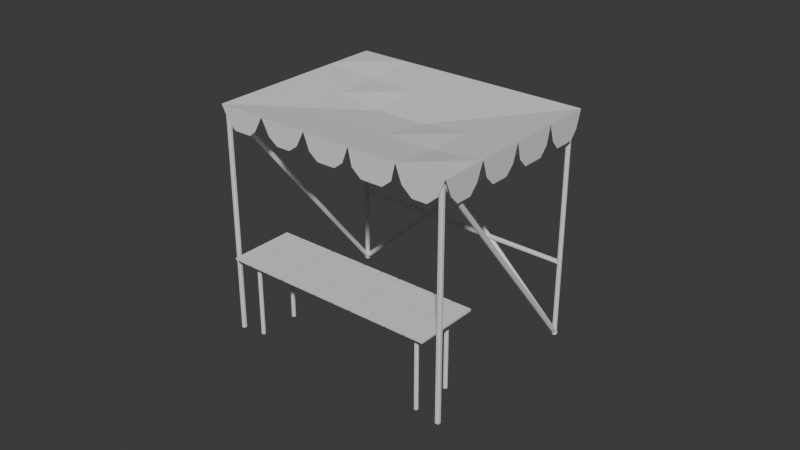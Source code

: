 # Source: stand.blend  (saved by Blender 5.0.119; exported with 4.5.12 LTS)
import bpy
from mathutils import Matrix  # noqa: F401  (used for matrix-valued properties, if any)

bpy.ops.wm.read_factory_settings(use_empty=True)
scene = bpy.context.scene
scene.name = 'Scene'

# ---- collections
col_collection = bpy.data.collections.new('Collection'); scene.collection.children.link(col_collection)

# ---- materials (node trees are filled in below, after node groups)
mat_scafolding = bpy.data.materials.new('scafolding')
mat_cloth = bpy.data.materials.new('cloth')
mat_table = bpy.data.materials.new('table')

# ---- material node trees
mat_scafolding.use_nodes = True; mat_scafolding.node_tree.nodes.clear()
_N = mat_scafolding.node_tree.nodes; _L = mat_scafolding.node_tree.links
n0 = _N.new('ShaderNodeBsdfPrincipled'); n0.name = 'Principled BSDF'; n0.location = (-200, 100)
n1 = _N.new('ShaderNodeOutputMaterial'); n1.name = 'Material Output'; n1.location = (200, 100)
_L.new(n0.outputs[0], n1.inputs[0])
n1.is_active_output = True
mat_cloth.use_nodes = True; mat_cloth.node_tree.nodes.clear()
_N = mat_cloth.node_tree.nodes; _L = mat_cloth.node_tree.links
n0 = _N.new('ShaderNodeBsdfPrincipled'); n0.name = 'Principled BSDF'; n0.location = (-200, 100)
n1 = _N.new('ShaderNodeOutputMaterial'); n1.name = 'Material Output'; n1.location = (200, 100)
_L.new(n0.outputs[0], n1.inputs[0])
n1.is_active_output = True
mat_table.use_nodes = True; mat_table.node_tree.nodes.clear()
_N = mat_table.node_tree.nodes; _L = mat_table.node_tree.links
n0 = _N.new('ShaderNodeBsdfPrincipled'); n0.name = 'Principled BSDF'; n0.location = (-200, 100)
n1 = _N.new('ShaderNodeOutputMaterial'); n1.name = 'Material Output'; n1.location = (200, 100)
_L.new(n0.outputs[0], n1.inputs[0])
n1.is_active_output = True

# ---- world
world_world = bpy.data.worlds.new('World'); scene.world = world_world
world_world.use_nodes = True; world_world.node_tree.nodes.clear()
_N = world_world.node_tree.nodes; _L = world_world.node_tree.links
n0 = _N.new('ShaderNodeOutputWorld'); n0.name = 'World Output'; n0.location = (200, 100)
n1 = _N.new('ShaderNodeBackground'); n1.name = 'Background'; n1.location = (-200, 100)
n1.inputs[0].default_value = (0.05088, 0.05088, 0.05088, 1.0)
_L.new(n1.outputs[0], n0.inputs[0])
n0.is_active_output = True
world_world.color = (0.05088, 0.05088, 0.05088)
world_world.sun_shadow_jitter_overblur = 0.0

# ---- meshes
me_cube_005 = bpy.data.meshes.new('Cube.005')
me_cube_005.from_pydata([(-0.3784, -1.0, -1.0), (-1.0, -0.3784, -1.0), (-1.0, -2.765, 128.8), (-0.3784, -3.387, 128.8), (-1.0, 0.3784, -1.0), (-0.3784, 1.0, -1.0), (-0.3784, -1.387, 128.8), (-1.0, -2.008, 128.8), (1.0, -0.3784, -1.0), (0.3784, -1.0, -1.0), (0.3784, -3.387, 128.8), (1.0, -2.765, 128.8), (0.3784, 1.0, -1.0), (1.0, 0.3784, -1.0), (1.0, -2.008, 128.8), (0.3784, -1.387, 128.8), (-106.3, -65.05, 49.4), (-106.9, -64.62, 49.07), (-106.9, -2.056, 129.4), (-106.3, -2.483, 129.7), (-106.9, -63.9, 48.51), (-106.3, -63.47, 48.17), (-106.3, -0.9049, 128.5), (-106.9, -1.332, 128.8), (-104.9, -64.62, 49.07), (-105.4, -65.05, 49.4), (-105.4, -2.483, 129.7), (-104.9, -2.056, 129.4), (-105.4, -63.47, 48.17), (-104.9, -63.9, 48.51), (-104.9, -1.332, 128.8), (-105.4, -0.9049, 128.5), (-0.5562, -65.05, 49.4), (-1.0, -64.7, 49.13), (-1.0, -2.133, 129.5), (-0.5562, -2.483, 129.7), (-1.0, -63.82, 48.45), (-0.5562, -63.47, 48.17), (-0.5562, -0.9049, 128.5), (-1.0, -1.255, 128.8), (1.0, -64.7, 49.13), (0.5562, -65.05, 49.4), (0.5562, -2.483, 129.7), (1.0, -2.133, 129.5), (0.5562, -63.47, 48.17), (1.0, -63.82, 48.45), (1.0, -1.255, 128.8), (0.5562, -0.9049, 128.5), (-106.3, -1.403, -0.1744), (-106.9, -0.9515, -0.5264), (-106.9, 61.62, 79.8), (-106.3, 61.16, 80.15), (-106.9, -0.2775, -1.051), (-106.3, 0.1744, -1.403), (-106.3, 62.74, 78.92), (-106.9, 62.29, 79.27), (-104.9, -0.9515, -0.5264), (-105.4, -1.403, -0.1744), (-105.4, 61.16, 80.15), (-104.9, 61.62, 79.8), (-105.4, 0.1744, -1.403), (-104.9, -0.2775, -1.051), (-104.9, 62.29, 79.27), (-105.4, 62.74, 78.92), (-0.3784, -1.403, -0.1744), (-1.0, -0.913, -0.5564), (-1.0, 61.65, 79.77), (-0.3784, 61.16, 80.15), (-1.0, -0.316, -1.021), (-0.3784, 0.1744, -1.403), (-0.3784, 62.74, 78.92), (-1.0, 62.25, 79.3), (1.0, -0.913, -0.5564), (0.3784, -1.403, -0.1744), (0.3784, 61.16, 80.15), (1.0, 61.65, 79.77), (0.3784, 0.1744, -1.403), (1.0, -0.316, -1.021), (1.0, 62.25, 79.3), (0.3784, 62.74, 78.92), (-106.4, -1.0, -1.0), (-107.1, -0.3784, -1.0), (-107.1, -2.765, 128.8), (-106.4, -3.387, 128.8), (-107.1, 0.3784, -1.0), (-106.4, 1.0, -1.0), (-106.4, -1.387, 128.8), (-107.1, -2.008, 128.8), (-105.1, -0.3784, -1.0), (-105.7, -1.0, -1.0), (-105.7, -3.387, 128.8), (-105.1, -2.765, 128.8), (-105.7, 1.0, -1.0), (-105.1, 0.3784, -1.0), (-105.1, -2.008, 128.8), (-105.7, -1.387, 128.8), (-106.9, -1.031, 0.3039), (-107.3, -0.3273, 0.275), (-0.4362, 61.31, 79.4), (-0.03575, 60.6, 79.43), (-107.3, 0.3467, -0.25), (-106.9, 0.547, -0.9251), (-0.03575, 62.18, 78.2), (-0.4362, 61.98, 78.88), (-105.9, -1.206, -0.8531), (-106.3, -1.406, -0.178), (0.5616, 60.23, 78.95), (0.9621, 60.43, 78.27), (-106.3, 0.1716, -1.407), (-105.9, -0.532, -1.378), (0.9621, 61.1, 77.75), (0.5616, 61.81, 77.72), (0.5047, -1.368, -0.1291), (0.09593, -1.166, -0.8806), (-106.6, 61.05, 78.99), (-106.2, 60.85, 79.75), (0.09593, -0.5686, -1.346), (0.5047, 0.2097, -1.358), (-106.2, 62.43, 78.52), (-106.6, 61.65, 78.53), (1.411, -0.2395, 0.3082), (1.002, -1.018, 0.3207), (-105.7, 61.2, 80.2), (-105.3, 61.98, 80.18), (1.002, 0.56, -0.9083), (1.411, 0.3574, -0.1568), (-105.3, 62.58, 79.72), (-105.7, 62.78, 78.97), (-105.5, 20.76, 28.28), (-105.5, 21.63, 28.39), (0.1566, 21.06, 27.66), (0.1786, 20.19, 27.55), (-105.5, 22.23, 27.92), (-105.5, 22.34, 27.05), (0.1786, 21.77, 26.32), (0.1566, 21.66, 27.19), (-105.5, 20.41, 26.81), (-105.5, 20.3, 27.68), (0.2054, 19.73, 26.95), (0.2273, 19.83, 26.08), (-105.5, 21.87, 26.46), (-105.5, 21.0, 26.35), (0.2273, 20.43, 25.61), (0.2054, 21.3, 25.72)], [], [(0, 3, 2, 1), (6, 5, 4, 7), (14, 13, 12, 15), (10, 9, 8, 11), (4, 5, 12, 13, 8, 9, 0, 1), (1, 2, 7, 4), (9, 10, 3, 0), (14, 15, 6, 7, 2, 3, 10, 11), (5, 6, 15, 12), (13, 14, 11, 8), (16, 19, 18, 17), (22, 21, 20, 23), (30, 29, 28, 31), (26, 25, 24, 27), (20, 21, 28, 29, 24, 25, 16, 17), (17, 18, 23, 20), (25, 26, 19, 16), (30, 31, 22, 23, 18, 19, 26, 27), (21, 22, 31, 28), (29, 30, 27, 24), (32, 35, 34, 33), (38, 37, 36, 39), (46, 45, 44, 47), (42, 41, 40, 43), (36, 37, 44, 45, 40, 41, 32, 33), (33, 34, 39, 36), (41, 42, 35, 32), (46, 47, 38, 39, 34, 35, 42, 43), (37, 38, 47, 44), (45, 46, 43, 40), (48, 51, 50, 49), (54, 53, 52, 55), (62, 61, 60, 63), (58, 57, 56, 59), (52, 53, 60, 61, 56, 57, 48, 49), (49, 50, 55, 52), (57, 58, 51, 48), (62, 63, 54, 55, 50, 51, 58, 59), (53, 54, 63, 60), (61, 62, 59, 56), (64, 67, 66, 65), (70, 69, 68, 71), (78, 77, 76, 79), (74, 73, 72, 75), (68, 69, 76, 77, 72, 73, 64, 65), (65, 66, 71, 68), (73, 74, 67, 64), (78, 79, 70, 71, 66, 67, 74, 75), (69, 70, 79, 76), (77, 78, 75, 72), (80, 83, 82, 81), (86, 85, 84, 87), (94, 93, 92, 95), (90, 89, 88, 91), (84, 85, 92, 93, 88, 89, 80, 81), (81, 82, 87, 84), (89, 90, 83, 80), (94, 95, 86, 87, 82, 83, 90, 91), (85, 86, 95, 92), (93, 94, 91, 88), (96, 99, 98, 97), (102, 101, 100, 103), (110, 109, 108, 111), (106, 105, 104, 107), (100, 101, 108, 109, 104, 105, 96, 97), (97, 98, 103, 100), (105, 106, 99, 96), (110, 111, 102, 103, 98, 99, 106, 107), (101, 102, 111, 108), (109, 110, 107, 104), (112, 115, 114, 113), (118, 117, 116, 119), (126, 125, 124, 127), (122, 121, 120, 123), (116, 117, 124, 125, 120, 121, 112, 113), (113, 114, 119, 116), (121, 122, 115, 112), (126, 127, 118, 119, 114, 115, 122, 123), (117, 118, 127, 124), (125, 126, 123, 120), (128, 131, 130, 129), (134, 133, 132, 135), (142, 141, 140, 143), (138, 137, 136, 139), (132, 133, 140, 141, 136, 137, 128, 129), (129, 130, 135, 132), (137, 138, 131, 128), (142, 143, 134, 135, 130, 131, 138, 139), (133, 134, 143, 140), (141, 142, 139, 136)])
_uv = me_cube_005.uv_layers.new(name='UVMap')
_uv.uv.foreach_set('vector', [0.08026, 0.8683, 0.08026, 0.0005255, 0.0861, 0.0003519, 0.0861, 0.8681, 0.1372, 0.0008186, 0.1372, 0.745, 0.1313, 0.7457, 0.1313, 0.001522, 0.09629, 0.0001736, 0.09629, 0.868, 0.09045, 0.8678, 0.09045, 3.004e-08, 0.1474, 0.0007035, 0.1474, 0.7449, 0.1416, 0.7442, 0.1416, 3.715e-08, 0.458, 0.7012, 0.458, 0.7072, 0.4551, 0.7107, 0.4503, 0.7104, 0.4474, 0.7066, 0.4474, 0.7006, 0.4503, 0.6972, 0.4551, 0.6974, 0.1269, 0.7442, 0.1269, 3.308e-08, 0.1313, 0.001522, 0.1313, 0.7457, 0.0759, 0.8678, 0.0759, 3.021e-08, 0.08026, 0.0005255, 0.08026, 0.8683, 0.4551, 0.6969, 0.4503, 0.6972, 0.4474, 0.6937, 0.4474, 0.6877, 0.4503, 0.6839, 0.4551, 0.6837, 0.458, 0.6871, 0.458, 0.6931, 0.0861, 0.8683, 0.0861, 0.0005255, 0.09045, 3.004e-08, 0.09045, 0.8678, 0.1372, 0.7457, 0.1372, 0.001522, 0.1416, 3.715e-08, 0.1416, 0.7442, 0.4329, 0.6433, 0.4329, 2.958e-08, 0.438, 0.0003552, 0.438, 0.6437, 0.3099, -9.031e-08, 0.3099, 0.6354, 0.3049, 0.6359, 0.3049, 0.0004957, 0.4432, -1.591e-08, 0.4432, 0.6433, 0.438, 0.6437, 0.438, 0.0003552, 0.3203, 0.0013, 0.3203, 0.6367, 0.3153, 0.6362, 0.3153, 0.0008046, 0.1511, 0.5086, 0.1474, 0.5061, 0.1474, 0.5017, 0.1511, 0.4992, 0.1573, 0.4992, 0.161, 0.5017, 0.161, 0.5061, 0.1573, 0.5086, 0.2328, 0.5086, 0.2328, 0.009456, 0.239, 0.009456, 0.239, 0.5086, 0.3203, 0.6367, 0.3203, 0.0013, 0.3257, -4.051e-08, 0.3257, 0.6354, 0.239, 3.511e-08, 0.2427, 0.002557, 0.2427, 0.006899, 0.239, 0.009456, 0.2328, 0.009456, 0.2291, 0.006899, 0.2291, 0.002557, 0.2328, -2.571e-09, 0.3099, 0.6354, 0.3099, -9.031e-08, 0.3153, 0.0013, 0.3153, 0.6367, 0.1511, 0.4992, 0.1511, 6.801e-08, 0.1573, 4.898e-09, 0.1573, 0.4992, 0.4474, 0.6433, 0.4474, 6.882e-08, 0.4516, 0.0002915, 0.4516, 0.6436, 0.2878, -3.837e-09, 0.2878, 0.6354, 0.2836, 0.6358, 0.2836, 0.0004067, 0.4474, 3.957e-08, 0.4474, 0.6433, 0.4432, 0.6436, 0.4432, 0.0002915, 0.2984, 0.001575, 0.2984, 0.637, 0.2942, 0.6366, 0.2942, 0.001169, 0.164, 0.5086, 0.161, 0.5065, 0.161, 0.5013, 0.164, 0.4992, 0.1716, 0.4992, 0.1746, 0.5013, 0.1746, 0.5065, 0.1716, 0.5086, 0.2458, 0.5086, 0.2458, 0.009456, 0.2533, 0.009456, 0.2533, 0.5086, 0.2984, 0.637, 0.2984, 0.001575, 0.3049, -2.522e-08, 0.3049, 0.6354, 0.2533, -3.807e-08, 0.2564, 0.002098, 0.2564, 0.007358, 0.2533, 0.009456, 0.2458, 0.009456, 0.2427, 0.007358, 0.2427, 0.002098, 0.2458, -6.447e-08, 0.2878, 0.6354, 0.2878, -3.837e-09, 0.2942, 0.001575, 0.2942, 0.637, 0.164, 0.4992, 0.164, 1.137e-08, 0.1716, -3.35e-08, 0.1716, 0.4992, 0.4107, 0.6433, 0.4107, -5.207e-10, 0.4162, 0.0003764, 0.4162, 0.6437, 0.3414, -1.126e-07, 0.3414, 0.6354, 0.336, 0.6359, 0.336, 0.0005248, 0.4216, -1.609e-07, 0.4216, 0.6433, 0.4162, 0.6437, 0.4162, 0.0003762, 0.331, 0.00121, 0.331, 0.6366, 0.3257, 0.6361, 0.3257, 0.000685, 0.1921, 0.5086, 0.1882, 0.5059, 0.1882, 0.5019, 0.1921, 0.4992, 0.198, 0.4992, 0.2019, 0.5019, 0.2019, 0.5059, 0.198, 0.5086, 0.2058, 0.5086, 0.2058, 0.009456, 0.2116, 0.009456, 0.2116, 0.5086, 0.331, 0.6366, 0.331, 0.00121, 0.336, 6.577e-08, 0.336, 0.6354, 0.2116, 4.711e-08, 0.2155, 0.002708, 0.2155, 0.006748, 0.2116, 0.009456, 0.2058, 0.009456, 0.2019, 0.006748, 0.2019, 0.002708, 0.2058, 7.202e-09, 0.3414, 0.6354, 0.3414, -1.126e-07, 0.3463, 0.00121, 0.3463, 0.6366, 0.1921, 0.4992, 0.1921, 9.703e-10, 0.198, 3.553e-08, 0.198, 0.4992, 0.399, 0.6433, 0.399, -4.117e-08, 0.4048, 0.0004084, 0.4048, 0.6437, 0.3727, -6.27e-08, 0.3727, 0.6354, 0.3669, 0.636, 0.3669, 0.0005696, 0.4107, -4.401e-08, 0.4107, 0.6433, 0.4048, 0.6437, 0.4048, 0.0004084, 0.3829, 0.001072, 0.3829, 0.6365, 0.3771, 0.6359, 0.3771, 0.0005018, 0.1789, 0.5086, 0.1746, 0.5057, 0.1746, 0.5021, 0.1789, 0.4992, 0.184, 0.4992, 0.1882, 0.5021, 0.1882, 0.5057, 0.184, 0.5086, 0.2197, 0.5086, 0.2197, 0.009456, 0.2249, 0.009456, 0.2249, 0.5086, 0.3829, 0.6365, 0.3829, 0.001072, 0.3873, -6.73e-09, 0.3873, 0.6354, 0.2249, 2.699e-08, 0.2291, 0.002939, 0.2291, 0.006517, 0.2249, 0.009456, 0.2197, 0.009456, 0.2155, 0.006517, 0.2155, 0.002939, 0.2197, -3.051e-08, 0.3727, 0.6354, 0.3727, -6.27e-08, 0.3771, 0.001071, 0.3771, 0.6365, 0.1789, 0.4992, 0.1789, 2.567e-08, 0.184, 6.395e-08, 0.184, 0.4992, 0.1006, 0.8683, 0.1006, 0.0005255, 0.1065, 0.0003519, 0.1065, 0.8681, 0.1167, 0.0008186, 0.1167, 0.745, 0.1109, 0.7457, 0.1109, 0.001522, 0.0759, 0.0001736, 0.0759, 0.868, 0.07006, 0.8678, 0.07006, 3.412e-08, 0.1269, 0.0007035, 0.1269, 0.7449, 0.1211, 0.7442, 0.1211, 4.213e-08, 0.458, 0.7147, 0.458, 0.7207, 0.4551, 0.7242, 0.4503, 0.7239, 0.4474, 0.7201, 0.4474, 0.7141, 0.4503, 0.7107, 0.4551, 0.7109, 0.1065, 0.7442, 0.1065, 3.593e-09, 0.1109, 0.001522, 0.1109, 0.7457, 0.09629, 0.8678, 0.09629, 3.383e-08, 0.1006, 0.0005255, 0.1006, 0.8683, 0.4551, 0.6834, 0.4503, 0.6837, 0.4474, 0.6802, 0.4474, 0.6742, 0.4503, 0.6704, 0.4551, 0.6701, 0.458, 0.6736, 0.458, 0.6796, 0.0657, 0.8683, 0.0657, 0.0005255, 0.07006, 3.412e-08, 0.07006, 0.8678, 0.1167, 0.7457, 0.1167, 0.001522, 0.1211, 4.213e-08, 0.1211, 0.7442, -5.5e-10, 0.9971, 2.869e-08, 0.0001144, 0.003902, -1.792e-09, 0.003902, 0.9969, 0.01362, 0.0001144, 0.01362, 0.9971, 0.009721, 0.9969, 0.009721, 2.362e-08, 0.01752, 0.0001145, 0.01752, 0.9971, 0.01362, 0.9969, 0.01362, 1.226e-08, 0.02724, 5.834e-08, 0.02724, 0.9969, 0.02334, 0.9971, 0.02334, 0.0001144, 0.4536, 0.7242, 0.4561, 0.7277, 0.4561, 0.7335, 0.4536, 0.7377, 0.4499, 0.7382, 0.4474, 0.7346, 0.4474, 0.7288, 0.4499, 0.7246, 0.003902, 0.9969, 0.003902, -1.792e-09, 0.009721, 2.362e-08, 0.009721, 0.9969, 0.3931, 0.7825, 0.3931, 6.05e-05, 0.399, 2.633e-08, 0.399, 0.7825, 0.4499, 0.7517, 0.4474, 0.7475, 0.4474, 0.7417, 0.4499, 0.7382, 0.4536, 0.7386, 0.4561, 0.7428, 0.4561, 0.7486, 0.4536, 0.7522, 0.3873, 0.7825, 0.3873, -3.045e-08, 0.3931, 6.045e-05, 0.3931, 0.7825, 0.01752, 0.9971, 0.01752, 0.0001145, 0.02334, 0.0001144, 0.02334, 0.9971, 0.04722, 0.9945, 0.04722, 0.0003871, 0.05318, 0.000492, 0.05318, 0.9946, 0.04318, 0.0004349, 0.04318, 0.9999, 0.03723, 1.0, 0.03723, 0.0005623, 0.06242, 3.46e-08, 0.06242, 0.9941, 0.05646, 0.9942, 0.05646, 0.000105, 0.03319, 0.0001273, 0.03319, 0.9996, 0.02724, 0.9994, 0.02724, -9.185e-08, 0.4606, 0.6605, 0.4606, 0.6665, 0.457, 0.6701, 0.451, 0.6701, 0.4474, 0.6665, 0.4474, 0.6605, 0.451, 0.6569, 0.457, 0.6569, 0.05318, 0.9946, 0.05318, 0.000492, 0.05646, 7.138e-08, 0.05646, 0.9941, 0.03319, 0.9996, 0.03319, 0.0001273, 0.03723, 0.0005622, 0.03723, 1.0, 0.4606, 0.6472, 0.4606, 0.6532, 0.457, 0.6569, 0.451, 0.6569, 0.4474, 0.6532, 0.4474, 0.6472, 0.451, 0.6436, 0.457, 0.6436, 0.04318, 0.9999, 0.04318, 0.0004349, 0.04722, -3.694e-08, 0.04722, 0.9994, 0.06242, 0.9941, 0.06242, 3.46e-08, 0.0657, 0.000492, 0.0657, 0.9946, 0.352, 1.043e-08, 0.352, 0.6347, 0.3463, 0.6354, 0.3463, 0.0006939, 0.4273, 0.0008429, 0.4273, 0.615, 0.4216, 0.6141, 0.4216, -1.047e-08, 0.3566, 0.6353, 0.3566, 0.0006225, 0.3623, 0.001316, 0.3623, 0.636, 0.4329, -1.392e-08, 0.4329, 0.6141, 0.4273, 0.615, 0.4273, 0.0008429, 0.2657, 0.4952, 0.27, 0.4981, 0.27, 0.5017, 0.2657, 0.5046, 0.2606, 0.5046, 0.2564, 0.5017, 0.2564, 0.4981, 0.2606, 0.4952, 0.2606, 0.4952, 0.2606, -3.237e-08, 0.2657, -3.273e-08, 0.2657, 0.4952, 0.3566, 0.001316, 0.3566, 0.636, 0.352, 0.6347, 0.352, 1.043e-08, 0.2742, 0.009465, 0.27, 0.006523, 0.27, 0.002942, 0.2742, 1.144e-08, 0.2794, 2.128e-08, 0.2836, 0.002942, 0.2836, 0.006523, 0.2794, 0.009465, 0.3669, 4.377e-08, 0.3669, 0.6347, 0.3623, 0.636, 0.3623, 0.001316, 0.2742, 0.5046, 0.2742, 0.009465, 0.2794, 0.009465, 0.2794, 0.5046])
me_cube_005.materials.append(mat_scafolding)
me_cube_005.update()
me_plane = bpy.data.meshes.new('Plane')
me_plane.from_pydata([(-1.0, -1.0, 0.0), (1.0, -1.0, 0.0), (-1.0, 1.0, 0.0), (1.0, 1.0, 0.0), (-0.6, -1.0, 0.0), (-0.2, -1.0, 0.0), (0.2, -1.0, 0.0), (0.6, -1.0, 0.0), (0.6, 1.0, 0.0), (0.2, 1.0, 0.0), (-0.2, 1.0, 0.0), (-0.6, 1.0, 0.0), (-1.0, 0.5, 0.0), (-1.0, 0.0, 0.0), (-1.0, -0.5, 0.0), (1.0, -0.5, 0.0), (1.0, 0.0, 0.0), (1.0, 0.5, 0.0), (-0.6, -0.5, -0.1344), (-0.6, 0.0, -0.1344), (-0.6, 0.5, -0.1344), (-0.2, -0.5, -0.1344), (-0.2, 0.0, -0.2535), (-0.2, 0.5, -0.1344), (0.2, -0.5, -0.1344), (0.2, 0.0, -0.2535), (0.2, 0.5, -0.1344), (0.6, -0.5, -0.1344), (0.6, 0.0, -0.1344), (0.6, 0.5, -0.1344), (0.94, -1.0, -0.422), (0.6536, -1.0, -0.422), (0.2326, -1.0, -0.422), (0.5674, -1.0, -0.422), (-0.1496, -1.0, -0.4023), (0.1496, -1.0, -0.4023), (-0.5327, -1.0, -0.3925), (-0.2673, -1.0, -0.3925), (-0.9293, -1.0, -0.3925), (-0.6707, -1.0, -0.3925), (0.8568, -1.0, -0.6395), (0.7368, -1.0, -0.6395), (0.3114, -1.0, -0.6191), (0.4886, -1.0, -0.6191), (-0.07558, -1.0, -0.579), (0.07558, -1.0, -0.579), (-0.4589, -1.0, -0.5555), (-0.3411, -1.0, -0.5555), (-0.8727, -1.0, -0.5283), (-0.7273, -1.0, -0.5283), (-1.0, -0.9299, -0.3925), (-1.0, -0.5618, -0.3925), (-1.0, -0.8527, -0.5253), (-1.0, -0.639, -0.5253), (-1.0, -0.06941, -0.3901), (-1.0, -0.4306, -0.3901), (-1.0, -0.1404, -0.5367), (-1.0, -0.3596, -0.5367), (-1.0, 0.4492, -0.3901), (-1.0, 0.05084, -0.3901), (-1.0, 0.3852, -0.5367), (-1.0, 0.1148, -0.5367), (-1.0, 0.9488, -0.3901), (-1.0, 0.5512, -0.3901), (-1.0, 0.8865, -0.5367), (-1.0, 0.6135, -0.5367), (1.0, -0.923, -0.422), (1.0, -0.577, -0.422), (1.0, -0.834, -0.6395), (1.0, -0.666, -0.6395), (1.0, -0.4405, -0.4286), (1.0, -0.05955, -0.4286), (1.0, -0.3482, -0.6468), (1.0, -0.1518, -0.6468), (1.0, 0.04322, -0.4286), (1.0, 0.4568, -0.4286), (1.0, 0.132, -0.6504), (1.0, 0.368, -0.6504), (1.0, 0.9431, -0.4286), (1.0, 0.5569, -0.4286), (1.0, 0.8624, -0.648), (1.0, 0.6376, -0.648), (-0.9484, 1.0, -0.3901), (-0.6516, 1.0, -0.3901), (-0.8812, 1.0, -0.5367), (-0.7188, 1.0, -0.5367), (-0.2514, 1.0, -0.3901), (-0.5486, 1.0, -0.3901), (-0.32, 1.0, -0.5367), (-0.48, 1.0, -0.5367), (0.1417, 1.0, -0.3901), (-0.1417, 1.0, -0.3901), (0.08233, 1.0, -0.5458), (-0.08233, 1.0, -0.5458), (0.5432, 1.0, -0.3901), (0.2568, 1.0, -0.3901), (0.4831, 1.0, -0.5458), (0.3169, 1.0, -0.5458), (0.9415, 1.0, -0.3901), (0.6585, 1.0, -0.3901), (0.8835, 1.0, -0.5458), (0.7165, 1.0, -0.5458)], [], [(29, 17, 3, 8), (12, 20, 11, 2), (20, 23, 10, 11), (23, 26, 9, 10), (26, 29, 8, 9), (6, 7, 27, 24), (24, 27, 28, 25), (25, 28, 29, 26), (5, 6, 24, 21), (21, 24, 25, 22), (22, 25, 26, 23), (4, 5, 21, 18), (18, 21, 22, 19), (19, 22, 23, 20), (0, 4, 18, 14), (14, 18, 19, 13), (13, 19, 20, 12), (7, 1, 15, 27), (27, 15, 16, 28), (28, 16, 17, 29), (1, 7, 31, 30), (7, 6, 32, 33), (6, 5, 34, 35), (5, 4, 36, 37), (4, 0, 38, 39), (37, 36, 46, 47), (33, 32, 42, 43), (39, 38, 48, 49), (35, 34, 44, 45), (30, 31, 41, 40), (0, 14, 51, 50), (50, 51, 53, 52), (14, 13, 54, 55), (55, 54, 56, 57), (13, 12, 58, 59), (59, 58, 60, 61), (12, 2, 62, 63), (63, 62, 64, 65), (15, 1, 66, 67), (67, 66, 68, 69), (16, 15, 70, 71), (71, 70, 72, 73), (17, 16, 74, 75), (75, 74, 76, 77), (3, 17, 79, 78), (78, 79, 81, 80), (2, 11, 83, 82), (82, 83, 85, 84), (11, 10, 86, 87), (87, 86, 88, 89), (10, 9, 90, 91), (91, 90, 92, 93), (9, 8, 94, 95), (95, 94, 96, 97), (8, 3, 98, 99), (99, 98, 100, 101)])
_uv = me_plane.uv_layers.new(name='UVMap')
_uv.uv.foreach_set('vector', [0.5063, 0.4735, 0.6309, 0.4735, 0.6309, 0.6314, 0.5048, 0.6314, 1.882e-09, 0.4735, 0.1277, 0.4735, 0.1262, 0.6314, -1.003e-08, 0.6314, 0.1277, 0.4735, 0.2539, 0.4735, 0.2524, 0.6314, 0.1262, 0.6314, 0.2539, 0.4735, 0.3801, 0.4735, 0.3786, 0.6314, 0.2524, 0.6314, 0.3801, 0.4735, 0.5063, 0.4735, 0.5048, 0.6314, 0.3786, 0.6314, 0.3786, 2.858e-08, 0.5048, 3.811e-08, 0.5063, 0.1578, 0.3801, 0.1578, 0.3801, 0.1578, 0.5063, 0.1578, 0.5063, 0.3157, 0.3815, 0.3157, 0.3815, 0.3157, 0.5063, 0.3157, 0.5063, 0.4735, 0.3801, 0.4735, 0.2524, 1.905e-08, 0.3786, 2.858e-08, 0.3801, 0.1578, 0.2539, 0.1578, 0.2539, 0.1578, 0.3801, 0.1578, 0.3815, 0.3157, 0.2553, 0.3157, 0.2553, 0.3157, 0.3815, 0.3157, 0.3801, 0.4735, 0.2539, 0.4735, 0.1262, 9.527e-09, 0.2524, 1.905e-08, 0.2539, 0.1578, 0.1277, 0.1578, 0.1277, 0.1578, 0.2539, 0.1578, 0.2553, 0.3157, 0.1277, 0.3157, 0.1277, 0.3157, 0.2553, 0.3157, 0.2539, 0.4735, 0.1277, 0.4735, 3.763e-08, 2.841e-15, 0.1262, 9.527e-09, 0.1277, 0.1578, 2.572e-08, 0.1578, 2.572e-08, 0.1578, 0.1277, 0.1578, 0.1277, 0.3157, 1.38e-08, 0.3157, 1.38e-08, 0.3157, 0.1277, 0.3157, 0.1277, 0.4735, 1.882e-09, 0.4735, 0.5048, 3.811e-08, 0.6309, 4.763e-08, 0.6309, 0.1578, 0.5063, 0.1578, 0.5063, 0.1578, 0.6309, 0.1578, 0.6309, 0.3157, 0.5063, 0.3157, 0.5063, 0.3157, 0.6309, 0.3157, 0.6309, 0.4735, 0.5063, 0.4735, 0.4735, 0.6314, 0.5998, 0.6314, 0.5829, 0.7646, 0.4925, 0.7646, 0.7888, 0.1658, 0.915, 0.1658, 0.9048, 0.299, 0.7991, 0.299, 0.7888, 0.3612, 0.915, 0.3612, 0.8991, 0.4882, 0.8047, 0.4882, 0.7888, 0.544, 0.915, 0.544, 0.8938, 0.6679, 0.81, 0.6679, 0.4735, 0.8332, 0.5998, 0.8332, 0.5775, 0.9571, 0.4958, 0.9571, 0.81, 0.6679, 0.8938, 0.6679, 0.8705, 0.7194, 0.8333, 0.7194, 0.7991, 0.299, 0.9048, 0.299, 0.8799, 0.3612, 0.824, 0.3612, 0.4958, 0.9571, 0.5775, 0.9571, 0.5596, 1.0, 0.5137, 1.0, 0.8047, 0.4882, 0.8991, 0.4882, 0.8758, 0.544, 0.8281, 0.544, 0.4925, 0.7646, 0.5829, 0.7646, 0.5566, 0.8332, 0.5187, 0.8332, 0.7888, 0.0, 0.9466, 0.0, 0.9271, 0.1239, 0.8109, 0.1239, 0.8109, 0.1239, 0.9271, 0.1239, 0.9027, 0.1658, 0.8353, 0.1658, 0.3157, 0.6314, 0.4735, 0.6314, 0.4516, 0.7545, 0.3376, 0.7545, 0.3376, 0.7545, 0.4516, 0.7545, 0.4292, 0.8008, 0.36, 0.8008, 0.1578, 0.6314, 0.3157, 0.6314, 0.2996, 0.7545, 0.1739, 0.7545, 0.1739, 0.7545, 0.2996, 0.7545, 0.2794, 0.8008, 0.1941, 0.8008, 0.0, 0.6314, 0.1578, 0.6314, 0.1417, 0.7545, 0.01617, 0.7545, 0.01617, 0.7545, 0.1417, 0.7545, 0.122, 0.8008, 0.03582, 0.8008, 0.6309, 0.6141, 0.7888, 0.6141, 0.7645, 0.7473, 0.6552, 0.7473, 0.6552, 0.7473, 0.7645, 0.7473, 0.7364, 0.816, 0.6833, 0.816, 0.6309, 0.4099, 0.7888, 0.4099, 0.77, 0.5452, 0.6497, 0.5452, 0.6497, 0.5452, 0.77, 0.5452, 0.7409, 0.6141, 0.6789, 0.6141, 0.6309, 2.809e-09, 0.7888, 2.809e-09, 0.7751, 0.1353, 0.6446, 0.1353, 0.6446, 0.1353, 0.7751, 0.1353, 0.7471, 0.2053, 0.6726, 0.2053, 0.6309, 0.2053, 0.7888, 0.2053, 0.7708, 0.3406, 0.6489, 0.3406, 0.6489, 0.3406, 0.7708, 0.3406, 0.7453, 0.4099, 0.6744, 0.4099, 0.6309, 0.816, 0.7572, 0.816, 0.7409, 0.9391, 0.6472, 0.9391, 0.6472, 0.9391, 0.7409, 0.9391, 0.7197, 0.9854, 0.6684, 0.9854, 0.2525, 0.8008, 0.3788, 0.8008, 0.3626, 0.9239, 0.2688, 0.9239, 0.2688, 0.9239, 0.3626, 0.9239, 0.3409, 0.9702, 0.2904, 0.9702, 0.1263, 0.8008, 0.2525, 0.8008, 0.2341, 0.9239, 0.1447, 0.9239, 0.1447, 0.9239, 0.2341, 0.9239, 0.2154, 0.9731, 0.1634, 0.9731, -4.704e-09, 0.8008, 0.1263, 0.8008, 0.1083, 0.9239, 0.01793, 0.9239, 0.01793, 0.9239, 0.1083, 0.9239, 0.08938, 0.9731, 0.03689, 0.9731, 0.7888, 0.7194, 0.915, 0.7194, 0.8966, 0.8425, 0.8073, 0.8425, 0.8073, 0.8425, 0.8966, 0.8425, 0.8783, 0.8917, 0.8256, 0.8917])
me_plane.materials.append(mat_cloth)
me_plane.update()
me_cube_025 = bpy.data.meshes.new('Cube.025')
me_cube_025.from_pydata([(-0.2247, -0.6292, -1.076), (-0.6292, -0.2247, -1.076), (-0.6292, -0.2247, 1.027), (-0.2247, -0.6292, 1.027), (-0.6292, 0.2247, -1.076), (-0.2247, 0.6292, -1.076), (-0.2247, 0.6292, 1.027), (-0.6292, 0.2247, 1.027), (0.6292, -0.2247, -1.076), (0.2247, -0.6292, -1.076), (0.2247, -0.6292, 1.027), (0.6292, -0.2247, 1.027), (0.2247, 0.6292, -1.076), (0.6292, 0.2247, -1.076), (0.6292, 0.2247, 1.027), (0.2247, 0.6292, 1.027), (-63.92, -16.87, 1.144), (-63.92, -16.87, 1.086), (-63.92, 3.9, 1.144), (-63.92, 3.9, 1.086), (-58.03, -16.87, 1.144), (-58.03, -16.87, 1.086), (-58.03, 3.9, 1.144), (-58.03, 3.9, 1.086), (-57.58, -16.87, 1.144), (-57.58, -16.87, 1.086), (-57.58, 3.9, 1.144), (-57.58, 3.9, 1.086), (-51.7, -16.87, 1.144), (-51.7, -16.87, 1.086), (-51.7, 3.9, 1.144), (-51.7, 3.9, 1.086), (-51.29, -16.87, 1.144), (-51.29, -16.87, 1.086), (-51.29, 3.9, 1.144), (-51.29, 3.9, 1.086), (-45.41, -16.87, 1.144), (-45.41, -16.87, 1.086), (-45.41, 3.9, 1.144), (-45.41, 3.9, 1.086), (-44.9, -16.87, 1.144), (-44.9, -16.87, 1.086), (-44.9, 3.9, 1.144), (-44.9, 3.9, 1.086), (-39.02, -16.87, 1.144), (-39.02, -16.87, 1.086), (-39.02, 3.9, 1.144), (-39.02, 3.9, 1.086), (-38.66, -16.87, 1.144), (-38.66, -16.87, 1.086), (-38.66, 3.9, 1.144), (-38.66, 3.9, 1.086), (-32.78, -16.87, 1.144), (-32.78, -16.87, 1.086), (-32.78, 3.9, 1.144), (-32.78, 3.9, 1.086), (-32.33, -16.87, 1.144), (-32.33, -16.87, 1.086), (-32.33, 3.9, 1.144), (-32.33, 3.9, 1.086), (-26.44, -16.87, 1.144), (-26.44, -16.87, 1.086), (-26.44, 3.9, 1.144), (-26.44, 3.9, 1.086), (-26.03, -16.87, 1.144), (-26.03, -16.87, 1.086), (-26.03, 3.9, 1.144), (-26.03, 3.9, 1.086), (-20.15, -16.87, 1.144), (-20.15, -16.87, 1.086), (-20.15, 3.9, 1.144), (-20.15, 3.9, 1.086), (-19.64, -16.87, 1.144), (-19.64, -16.87, 1.086), (-19.64, 3.9, 1.144), (-19.64, 3.9, 1.086), (-13.76, -16.87, 1.144), (-13.76, -16.87, 1.086), (-13.76, 3.9, 1.144), (-13.76, 3.9, 1.086), (-13.44, -16.87, 1.144), (-13.44, -16.87, 1.086), (-13.44, 3.9, 1.144), (-13.44, 3.9, 1.086), (-7.554, -16.87, 1.144), (-7.554, -16.87, 1.086), (-7.554, 3.9, 1.144), (-7.554, 3.9, 1.086), (-7.104, -16.87, 1.144), (-7.104, -16.87, 1.086), (-7.104, 3.9, 1.144), (-7.104, 3.9, 1.086), (-1.221, -16.87, 1.144), (-1.221, -16.87, 1.086), (-1.221, 3.9, 1.144), (-1.221, 3.9, 1.086), (-0.8106, -16.87, 1.144), (-0.8106, -16.87, 1.086), (-0.8106, 3.9, 1.144), (-0.8106, 3.9, 1.086), (5.072, -16.87, 1.144), (5.072, -16.87, 1.086), (5.072, 3.9, 1.144), (5.072, 3.9, 1.086), (3.385, -13.92, 1.086), (3.385, -13.92, 1.027), (-61.67, -13.92, 1.086), (-61.67, -13.92, 1.027), (3.385, -12.06, 1.086), (3.385, -12.06, 1.027), (-61.67, -12.06, 1.086), (-61.67, -12.06, 1.027), (3.385, -0.8826, 1.086), (3.385, -0.8826, 1.027), (-61.67, -0.8826, 1.086), (-61.67, -0.8826, 1.027), (3.385, 0.9786, 1.086), (3.385, 0.9786, 1.027), (-61.67, 0.9786, 1.086), (-61.67, 0.9786, 1.027), (-58.9, -13.42, -1.076), (-59.3, -13.01, -1.076), (-59.3, -13.01, 1.027), (-58.9, -13.42, 1.027), (-59.3, -12.57, -1.076), (-58.9, -12.16, -1.076), (-58.9, -12.16, 1.027), (-59.3, -12.57, 1.027), (-58.04, -13.01, -1.076), (-58.45, -13.42, -1.076), (-58.45, -13.42, 1.027), (-58.04, -13.01, 1.027), (-58.45, -12.16, -1.076), (-58.04, -12.57, -1.076), (-58.04, -12.57, 1.027), (-58.45, -12.16, 1.027), (-0.2247, -13.42, -1.076), (-0.6292, -13.01, -1.076), (-0.6292, -13.01, 1.027), (-0.2247, -13.42, 1.027), (-0.6292, -12.57, -1.076), (-0.2247, -12.16, -1.076), (-0.2247, -12.16, 1.027), (-0.6292, -12.57, 1.027), (0.6292, -13.01, -1.076), (0.2247, -13.42, -1.076), (0.2247, -13.42, 1.027), (0.6292, -13.01, 1.027), (0.2247, -12.16, -1.076), (0.6292, -12.57, -1.076), (0.6292, -12.57, 1.027), (0.2247, -12.16, 1.027), (-58.9, -0.6292, -1.076), (-59.3, -0.2247, -1.076), (-59.3, -0.2247, 1.027), (-58.9, -0.6292, 1.027), (-59.3, 0.2247, -1.076), (-58.9, 0.6292, -1.076), (-58.9, 0.6292, 1.027), (-59.3, 0.2247, 1.027), (-58.04, -0.2247, -1.076), (-58.45, -0.6292, -1.076), (-58.45, -0.6292, 1.027), (-58.04, -0.2247, 1.027), (-58.45, 0.6292, -1.076), (-58.04, 0.2247, -1.076), (-58.04, 0.2247, 1.027), (-58.45, 0.6292, 1.027)], [], [(0, 3, 2, 1), (6, 5, 4, 7), (14, 13, 12, 15), (10, 9, 8, 11), (4, 5, 12, 13, 8, 9, 0, 1), (1, 2, 7, 4), (9, 10, 3, 0), (14, 15, 6, 7, 2, 3, 10, 11), (5, 6, 15, 12), (13, 14, 11, 8), (16, 17, 19, 18), (18, 19, 23, 22), (22, 23, 21, 20), (20, 21, 17, 16), (18, 22, 20, 16), (23, 19, 17, 21), (24, 25, 27, 26), (26, 27, 31, 30), (30, 31, 29, 28), (28, 29, 25, 24), (26, 30, 28, 24), (31, 27, 25, 29), (32, 33, 35, 34), (34, 35, 39, 38), (38, 39, 37, 36), (36, 37, 33, 32), (34, 38, 36, 32), (39, 35, 33, 37), (40, 41, 43, 42), (42, 43, 47, 46), (46, 47, 45, 44), (44, 45, 41, 40), (42, 46, 44, 40), (47, 43, 41, 45), (48, 49, 51, 50), (50, 51, 55, 54), (54, 55, 53, 52), (52, 53, 49, 48), (50, 54, 52, 48), (55, 51, 49, 53), (56, 57, 59, 58), (58, 59, 63, 62), (62, 63, 61, 60), (60, 61, 57, 56), (58, 62, 60, 56), (63, 59, 57, 61), (64, 65, 67, 66), (66, 67, 71, 70), (70, 71, 69, 68), (68, 69, 65, 64), (66, 70, 68, 64), (71, 67, 65, 69), (72, 73, 75, 74), (74, 75, 79, 78), (78, 79, 77, 76), (76, 77, 73, 72), (74, 78, 76, 72), (79, 75, 73, 77), (80, 81, 83, 82), (82, 83, 87, 86), (86, 87, 85, 84), (84, 85, 81, 80), (82, 86, 84, 80), (87, 83, 81, 85), (88, 89, 91, 90), (90, 91, 95, 94), (94, 95, 93, 92), (92, 93, 89, 88), (90, 94, 92, 88), (95, 91, 89, 93), (96, 97, 99, 98), (98, 99, 103, 102), (102, 103, 101, 100), (100, 101, 97, 96), (98, 102, 100, 96), (103, 99, 97, 101), (104, 105, 107, 106), (106, 107, 111, 110), (110, 111, 109, 108), (108, 109, 105, 104), (106, 110, 108, 104), (111, 107, 105, 109), (112, 113, 115, 114), (114, 115, 119, 118), (118, 119, 117, 116), (116, 117, 113, 112), (114, 118, 116, 112), (119, 115, 113, 117), (120, 123, 122, 121), (126, 125, 124, 127), (134, 133, 132, 135), (130, 129, 128, 131), (124, 125, 132, 133, 128, 129, 120, 121), (121, 122, 127, 124), (129, 130, 123, 120), (134, 135, 126, 127, 122, 123, 130, 131), (125, 126, 135, 132), (133, 134, 131, 128), (136, 139, 138, 137), (142, 141, 140, 143), (150, 149, 148, 151), (146, 145, 144, 147), (140, 141, 148, 149, 144, 145, 136, 137), (137, 138, 143, 140), (145, 146, 139, 136), (150, 151, 142, 143, 138, 139, 146, 147), (141, 142, 151, 148), (149, 150, 147, 144), (152, 155, 154, 153), (158, 157, 156, 159), (166, 165, 164, 167), (162, 161, 160, 163), (156, 157, 164, 165, 160, 161, 152, 153), (153, 154, 159, 156), (161, 162, 155, 152), (166, 167, 158, 159, 154, 155, 162, 163), (157, 158, 167, 164), (165, 166, 163, 160)])
_uv = me_cube_025.uv_layers.new(name='UVMap')
_uv.uv.foreach_set('vector', [0.3229, 0.6564, 0.3229, 0.6247, 0.329, 0.6247, 0.329, 0.6564, 0.335, 0.6247, 0.335, 0.6564, 0.329, 0.6564, 0.329, 0.6247, 0.2587, 0.6247, 0.2587, 0.6564, 0.2526, 0.6564, 0.2526, 0.6247, 0.2715, 0.6247, 0.2715, 0.6564, 0.2654, 0.6564, 0.2654, 0.6247, 0.4097, 0.6429, 0.4011, 0.6429, 0.3963, 0.6381, 0.3963, 0.6295, 0.4011, 0.6247, 0.4097, 0.6247, 0.4144, 0.6295, 0.4144, 0.6381, 0.5199, 0.6564, 0.5199, 0.6247, 0.5266, 0.6247, 0.5266, 0.6564, 0.3161, 0.6564, 0.3161, 0.6247, 0.3229, 0.6247, 0.3229, 0.6564, 0.4278, 0.6429, 0.4192, 0.6429, 0.4144, 0.6381, 0.4144, 0.6295, 0.4192, 0.6247, 0.4278, 0.6247, 0.4326, 0.6295, 0.4326, 0.6381, 0.335, 0.6564, 0.335, 0.6247, 0.3418, 0.6247, 0.3418, 0.6564, 0.2587, 0.6564, 0.2587, 0.6247, 0.2654, 0.6247, 0.2654, 0.6564, 0.4871, 0.6247, 0.488, 0.6247, 0.488, 0.9371, 0.4871, 0.9371, 0.5574, 0.6247, 0.5583, 0.6247, 0.5583, 0.7132, 0.5574, 0.7132, 0.488, 0.6247, 0.4888, 0.6247, 0.4888, 0.9371, 0.488, 0.9371, 0.5583, 0.6247, 0.5592, 0.6247, 0.5592, 0.7132, 0.5583, 0.7132, 0.5307, 0.6247, 0.4423, 0.6247, 0.4423, 0.3124, 0.5307, 0.3124, 0.6192, 0.6247, 0.5307, 0.6247, 0.5307, 0.3124, 0.6192, 0.3124, 0.4888, 0.6247, 0.4897, 0.6247, 0.4897, 0.9371, 0.4888, 0.9371, 0.5592, 0.6247, 0.5601, 0.6247, 0.5601, 0.7132, 0.5592, 0.7132, 0.4897, 0.6247, 0.4906, 0.6247, 0.4906, 0.9371, 0.4897, 0.9371, 0.5601, 0.6247, 0.5609, 0.6247, 0.5609, 0.7132, 0.5601, 0.7132, 0.7076, 0.3124, 0.6192, 0.3124, 0.6192, 0.0, 0.7076, 0.0, 0.7076, 0.6247, 0.6192, 0.6247, 0.6192, 0.3124, 0.7076, 0.3124, 0.4906, 0.6247, 0.4915, 0.6247, 0.4915, 0.9371, 0.4906, 0.9371, 0.5609, 0.6247, 0.5618, 0.6247, 0.5618, 0.7132, 0.5609, 0.7132, 0.4915, 0.6247, 0.4923, 0.6247, 0.4923, 0.9371, 0.4915, 0.9371, 0.5618, 0.6247, 0.5627, 0.6247, 0.5627, 0.7132, 0.5618, 0.7132, 0.7961, 0.3124, 0.7076, 0.3124, 0.7076, 0.0, 0.7961, 0.0, 0.7961, 0.6247, 0.7076, 0.6247, 0.7076, 0.3124, 0.7961, 0.3124, 0.4923, 0.6247, 0.4932, 0.6247, 0.4932, 0.9371, 0.4923, 0.9371, 0.5627, 0.6247, 0.5636, 0.6247, 0.5636, 0.7132, 0.5627, 0.7132, 0.4932, 0.6247, 0.4941, 0.6247, 0.4941, 0.9371, 0.4932, 0.9371, 0.5636, 0.6247, 0.5645, 0.6247, 0.5645, 0.7132, 0.5636, 0.7132, 0.8846, 0.3124, 0.7961, 0.3124, 0.7961, 0.0, 0.8846, 0.0, 0.8846, 0.6247, 0.7961, 0.6247, 0.7961, 0.3124, 0.8846, 0.3124, 0.4941, 0.6247, 0.495, 0.6247, 0.495, 0.9371, 0.4941, 0.9371, 0.5645, 0.6247, 0.5653, 0.6247, 0.5653, 0.7132, 0.5645, 0.7132, 0.495, 0.6247, 0.4958, 0.6247, 0.4958, 0.9371, 0.495, 0.9371, 0.5653, 0.6247, 0.5662, 0.6247, 0.5662, 0.7132, 0.5653, 0.7132, 0.08846, 0.9371, 0.0, 0.9371, 0.0, 0.6247, 0.08846, 0.6247, 0.1769, 0.9371, 0.08846, 0.9371, 0.08846, 0.6247, 0.1769, 0.6247, 0.4958, 0.6247, 0.4967, 0.6247, 0.4967, 0.9371, 0.4958, 0.9371, 0.5557, 0.6247, 0.5566, 0.6247, 0.5566, 0.7132, 0.5557, 0.7132, 0.4967, 0.6247, 0.4976, 0.6247, 0.4976, 0.9371, 0.4967, 0.9371, 0.5566, 0.6247, 0.5574, 0.6247, 0.5574, 0.7132, 0.5566, 0.7132, 0.3538, 0.6247, 0.2654, 0.6247, 0.2654, 0.3124, 0.3538, 0.3124, 0.4423, 0.6247, 0.3538, 0.6247, 0.3538, 0.3124, 0.4423, 0.3124, 0.4976, 0.6247, 0.4985, 0.6247, 0.4985, 0.9371, 0.4976, 0.9371, 0.5504, 0.6247, 0.5513, 0.6247, 0.5513, 0.7132, 0.5504, 0.7132, 0.4985, 0.6247, 0.4994, 0.6247, 0.4994, 0.9371, 0.4985, 0.9371, 0.5513, 0.6247, 0.5522, 0.6247, 0.5522, 0.7132, 0.5513, 0.7132, 0.08846, 0.3124, 0.0, 0.3124, 0.0, 0.0, 0.08846, 0.0, 0.1769, 0.3124, 0.08846, 0.3124, 0.08846, 0.0, 0.1769, 0.0, 0.4994, 0.6247, 0.5002, 0.6247, 0.5002, 0.9371, 0.4994, 0.9371, 0.5522, 0.6247, 0.5531, 0.6247, 0.5531, 0.7132, 0.5522, 0.7132, 0.5002, 0.6247, 0.5011, 0.6247, 0.5011, 0.9371, 0.5002, 0.9371, 0.5531, 0.6247, 0.5539, 0.6247, 0.5539, 0.7132, 0.5531, 0.7132, 0.2654, 0.3124, 0.1769, 0.3124, 0.1769, 0.0, 0.2654, 0.0, 0.3538, 0.3124, 0.2654, 0.3124, 0.2654, 0.0, 0.3538, 0.0, 0.5011, 0.6247, 0.502, 0.6247, 0.502, 0.9371, 0.5011, 0.9371, 0.5469, 0.6247, 0.5478, 0.6247, 0.5478, 0.7132, 0.5469, 0.7132, 0.502, 0.6247, 0.5029, 0.6247, 0.5029, 0.9371, 0.502, 0.9371, 0.5478, 0.6247, 0.5487, 0.6247, 0.5487, 0.7132, 0.5478, 0.7132, 0.4423, 0.3124, 0.3538, 0.3124, 0.3538, 0.0, 0.4423, 0.0, 0.5307, 0.3124, 0.4423, 0.3124, 0.4423, 0.0, 0.5307, 0.0, 0.5029, 0.6247, 0.5037, 0.6247, 0.5037, 0.9371, 0.5029, 0.9371, 0.5548, 0.6247, 0.5557, 0.6247, 0.5557, 0.7132, 0.5548, 0.7132, 0.5037, 0.6247, 0.5046, 0.6247, 0.5046, 0.9371, 0.5037, 0.9371, 0.5539, 0.6247, 0.5548, 0.6247, 0.5548, 0.7132, 0.5539, 0.7132, 0.6192, 0.3124, 0.5307, 0.3124, 0.5307, 0.0, 0.6192, 0.0, 0.08846, 0.6247, 0.0, 0.6247, 0.0, 0.3124, 0.08846, 0.3124, 0.5046, 0.6247, 0.5055, 0.6247, 0.5055, 0.9371, 0.5046, 0.9371, 0.5487, 0.6247, 0.5495, 0.6247, 0.5495, 0.7132, 0.5487, 0.7132, 0.5055, 0.6247, 0.5064, 0.6247, 0.5064, 0.9371, 0.5055, 0.9371, 0.5495, 0.6247, 0.5504, 0.6247, 0.5504, 0.7132, 0.5495, 0.7132, 0.1769, 0.6247, 0.08846, 0.6247, 0.08846, 0.3124, 0.1769, 0.3124, 0.2654, 0.6247, 0.1769, 0.6247, 0.1769, 0.3124, 0.2654, 0.3124, 0.9965, -4.993e-11, 0.9974, 1.627e-11, 0.9974, 0.9781, 0.9965, 0.9781, 0.568, 0.6247, 0.5688, 0.6247, 0.5688, 0.6527, 0.568, 0.6527, 0.9974, 1.794e-08, 0.9982, 1.801e-08, 0.9982, 0.9781, 0.9974, 0.9781, 0.5688, 0.6247, 0.5697, 0.6247, 0.5697, 0.6527, 0.5688, 0.6527, 0.9685, 0.9781, 0.9405, 0.9781, 0.9405, 8.847e-09, 0.9685, 1.007e-08, 0.8846, -9.423e-09, 0.9125, -1.154e-08, 0.9125, 0.9781, 0.8846, 0.9781, 0.9982, 8.249e-11, 0.9991, 1.487e-10, 0.9991, 0.9781, 0.9982, 0.9781, 0.5662, 0.6247, 0.5671, 0.6247, 0.5671, 0.6527, 0.5662, 0.6527, 0.9991, 1.807e-08, 1.0, 1.814e-08, 1.0, 0.9781, 0.9991, 0.9781, 0.5671, 0.6247, 0.568, 0.6247, 0.568, 0.6527, 0.5671, 0.6527, 0.9965, 0.9781, 0.9685, 0.9781, 0.9685, -6.841e-10, 0.9965, 5.392e-10, 0.9125, -1.154e-08, 0.9405, -1.365e-08, 0.9405, 0.9781, 0.9125, 0.9781, 0.1898, 0.6564, 0.1898, 0.6247, 0.1958, 0.6247, 0.1958, 0.6564, 0.2019, 0.6247, 0.2019, 0.6564, 0.1958, 0.6564, 0.1958, 0.6247, 0.2148, 0.6247, 0.2148, 0.6564, 0.2087, 0.6564, 0.2087, 0.6247, 0.183, 0.6247, 0.183, 0.6564, 0.1769, 0.6564, 0.1769, 0.6247, 0.36, 0.6295, 0.36, 0.6381, 0.3552, 0.6429, 0.3466, 0.6429, 0.3418, 0.6381, 0.3418, 0.6295, 0.3466, 0.6247, 0.3552, 0.6247, 0.5064, 0.6564, 0.5064, 0.6247, 0.5131, 0.6247, 0.5131, 0.6564, 0.183, 0.6564, 0.183, 0.6247, 0.1898, 0.6247, 0.1898, 0.6564, 0.446, 0.6429, 0.4374, 0.6429, 0.4326, 0.6381, 0.4326, 0.6295, 0.4374, 0.6247, 0.446, 0.6247, 0.4508, 0.6295, 0.4508, 0.6381, 0.2019, 0.6564, 0.2019, 0.6247, 0.2087, 0.6247, 0.2087, 0.6564, 0.5131, 0.6564, 0.5131, 0.6247, 0.5199, 0.6247, 0.5199, 0.6564, 0.2844, 0.6564, 0.2844, 0.6247, 0.2904, 0.6247, 0.2904, 0.6564, 0.3033, 0.6247, 0.3033, 0.6564, 0.2972, 0.6564, 0.2972, 0.6247, 0.3094, 0.6247, 0.3094, 0.6564, 0.3033, 0.6564, 0.3033, 0.6247, 0.2776, 0.6247, 0.2776, 0.6564, 0.2715, 0.6564, 0.2715, 0.6247, 0.3781, 0.6295, 0.3781, 0.6381, 0.3733, 0.6429, 0.3647, 0.6429, 0.36, 0.6381, 0.36, 0.6295, 0.3647, 0.6247, 0.3733, 0.6247, 0.2904, 0.6564, 0.2904, 0.6247, 0.2972, 0.6247, 0.2972, 0.6564, 0.2776, 0.6564, 0.2776, 0.6247, 0.2844, 0.6247, 0.2844, 0.6564, 0.3963, 0.6295, 0.3963, 0.6381, 0.3915, 0.6429, 0.3829, 0.6429, 0.3781, 0.6381, 0.3781, 0.6295, 0.3829, 0.6247, 0.3915, 0.6247, 0.5266, 0.6564, 0.5266, 0.6247, 0.5334, 0.6247, 0.5334, 0.6564, 0.3094, 0.6564, 0.3094, 0.6247, 0.3161, 0.6247, 0.3161, 0.6564, 0.2276, 0.6564, 0.2276, 0.6247, 0.2337, 0.6247, 0.2337, 0.6564, 0.2398, 0.6247, 0.2398, 0.6564, 0.2337, 0.6564, 0.2337, 0.6247, 0.2526, 0.6247, 0.2526, 0.6564, 0.2465, 0.6564, 0.2465, 0.6247, 0.2208, 0.6247, 0.2208, 0.6564, 0.2148, 0.6564, 0.2148, 0.6247, 0.4641, 0.6429, 0.4555, 0.6429, 0.4508, 0.6381, 0.4508, 0.6295, 0.4555, 0.6247, 0.4641, 0.6247, 0.4689, 0.6295, 0.4689, 0.6381, 0.5334, 0.6564, 0.5334, 0.6247, 0.5402, 0.6247, 0.5402, 0.6564, 0.2208, 0.6564, 0.2208, 0.6247, 0.2276, 0.6247, 0.2276, 0.6564, 0.4823, 0.6429, 0.4737, 0.6429, 0.4689, 0.6381, 0.4689, 0.6295, 0.4737, 0.6247, 0.4823, 0.6247, 0.4871, 0.6295, 0.4871, 0.6381, 0.2398, 0.6564, 0.2398, 0.6247, 0.2465, 0.6247, 0.2465, 0.6564, 0.5402, 0.6564, 0.5402, 0.6247, 0.5469, 0.6247, 0.5469, 0.6564])
me_cube_025.materials.append(mat_table)
me_cube_025.update()

# ---- objects
ob_cube_004 = bpy.data.objects.new('Cube.004', me_cube_005)
ob_plane = bpy.data.objects.new('Plane', me_plane)
ob_cube_025 = bpy.data.objects.new('Cube.025', me_cube_025)

# ---- transforms, parenting, visibility, modifiers, constraints
ob_cube_004.location = (5.888, 4.487, 0.0)
ob_cube_004.rotation_euler = (0.6618, -0.0, 0.0)
ob_cube_004.scale = (0.05561, 0.05561, 0.05561)
ob_plane.location = (2.989, 2.256, 5.652)
ob_plane.scale = (3.065, 2.37, 1.0)
ob_cube_025.location = (5.275, 1.048, 0.9743)
ob_cube_025.scale = (0.07925, 0.07925, 0.9129)

# ---- collection membership
col_collection.objects.link(ob_cube_004)
col_collection.objects.link(ob_plane)
col_collection.objects.link(ob_cube_025)

# ---- scene / render settings (as saved in the file)
scene.frame_start = 1; scene.frame_end = 250; scene.frame_set(1)
scene.render.engine = 'BLENDER_EEVEE_NEXT'
scene.render.bake_bias = 0.0
scene.render.bake_samples = 0
scene.cycles.sampling_pattern = 'TABULATED_SOBOL'
scene.eevee.use_volume_custom_range = False
bpy.context.view_layer.update()

# ---- added for rendering (the .blend has no active camera and no usable light): camera, sun
cam_auto = bpy.data.cameras.new('AutoCamera')
cam_auto.lens = 50.0
cam_auto.sensor_width = 36.0
cam_auto.clip_end = 1000.0
ob_auto_camera = bpy.data.objects.new('AutoCamera', cam_auto)
scene.collection.objects.link(ob_auto_camera)
ob_auto_camera.location = (17.3763, -15.0223, 14.2871)
ob_auto_camera.rotation_euler = (1.09748, -7.21219e-08, 0.694738)
scene.camera = ob_auto_camera
light_auto_sun = bpy.data.lights.new('AutoSun', 'SUN')
light_auto_sun.energy = 3.0
light_auto_sun.angle = 0.0523599
ob_auto_sun = bpy.data.objects.new('AutoSun', light_auto_sun)
scene.collection.objects.link(ob_auto_sun)
ob_auto_sun.rotation_euler = (0.872665, 0.174533, 0.523599)
bpy.context.view_layer.update()
